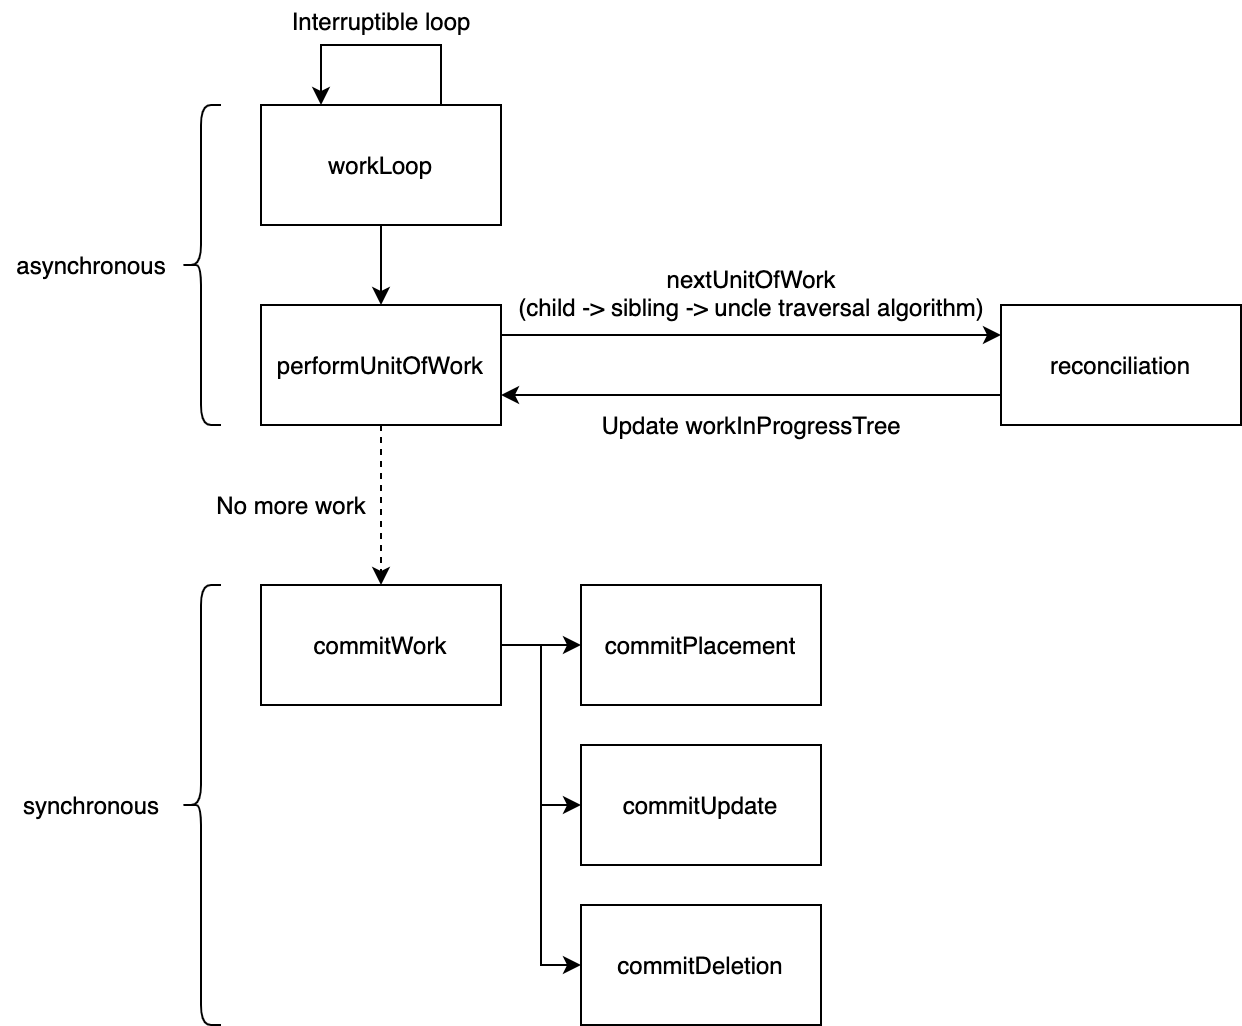

The diagram above was exported from draw.io. Its source (the exported page's mxGraphModel, read from the mxfile embedded in the PNG):
<mxGraphModel dx="1796" dy="621" grid="1" gridSize="10" guides="1" tooltips="1" connect="1" arrows="1" fold="1" page="1" pageScale="1" pageWidth="850" pageHeight="1100" math="0" shadow="0">
  <root>
    <mxCell id="0" />
    <mxCell id="1" parent="0" />
    <mxCell id="2" style="edgeStyle=orthogonalEdgeStyle;rounded=0;orthogonalLoop=1;jettySize=auto;html=1;exitX=0.5;exitY=1;exitDx=0;exitDy=0;entryX=0.5;entryY=0;entryDx=0;entryDy=0;" edge="1" source="3" target="6" parent="1">
      <mxGeometry relative="1" as="geometry" />
    </mxCell>
    <mxCell id="3" value="workLoop" style="rounded=0;whiteSpace=wrap;html=1;" vertex="1" parent="1">
      <mxGeometry x="340" y="250" width="120" height="60" as="geometry" />
    </mxCell>
    <mxCell id="4" style="edgeStyle=orthogonalEdgeStyle;rounded=0;orthogonalLoop=1;jettySize=auto;html=1;exitX=1;exitY=0.25;exitDx=0;exitDy=0;entryX=0;entryY=0.25;entryDx=0;entryDy=0;" edge="1" source="6" target="10" parent="1">
      <mxGeometry relative="1" as="geometry" />
    </mxCell>
    <mxCell id="5" style="edgeStyle=orthogonalEdgeStyle;rounded=0;orthogonalLoop=1;jettySize=auto;html=1;entryX=0.5;entryY=0;entryDx=0;entryDy=0;dashed=1;" edge="1" source="6" target="8" parent="1">
      <mxGeometry relative="1" as="geometry" />
    </mxCell>
    <mxCell id="6" value="performUnitOfWork" style="rounded=0;whiteSpace=wrap;html=1;" vertex="1" parent="1">
      <mxGeometry x="340" y="350" width="120" height="60" as="geometry" />
    </mxCell>
    <mxCell id="7" style="edgeStyle=orthogonalEdgeStyle;rounded=0;orthogonalLoop=1;jettySize=auto;html=1;entryX=0;entryY=0.5;entryDx=0;entryDy=0;" edge="1" source="8" target="18" parent="1">
      <mxGeometry relative="1" as="geometry" />
    </mxCell>
    <mxCell id="8" value="commitWork" style="rounded=0;whiteSpace=wrap;html=1;" vertex="1" parent="1">
      <mxGeometry x="340" y="490" width="120" height="60" as="geometry" />
    </mxCell>
    <mxCell id="9" style="edgeStyle=orthogonalEdgeStyle;rounded=0;orthogonalLoop=1;jettySize=auto;html=1;exitX=0;exitY=0.75;exitDx=0;exitDy=0;entryX=1;entryY=0.75;entryDx=0;entryDy=0;" edge="1" source="10" target="6" parent="1">
      <mxGeometry relative="1" as="geometry" />
    </mxCell>
    <mxCell id="10" value="reconciliation" style="rounded=0;whiteSpace=wrap;html=1;" vertex="1" parent="1">
      <mxGeometry x="710" y="350" width="120" height="60" as="geometry" />
    </mxCell>
    <mxCell id="11" style="edgeStyle=orthogonalEdgeStyle;rounded=0;orthogonalLoop=1;jettySize=auto;html=1;exitX=0.75;exitY=0;exitDx=0;exitDy=0;entryX=0.25;entryY=0;entryDx=0;entryDy=0;" edge="1" source="3" target="3" parent="1">
      <mxGeometry relative="1" as="geometry">
        <Array as="points">
          <mxPoint x="430" y="220" />
          <mxPoint x="370" y="220" />
        </Array>
      </mxGeometry>
    </mxCell>
    <mxCell id="12" value="Interruptible loop" style="text;html=1;align=center;verticalAlign=middle;resizable=0;points=[];autosize=1;strokeColor=none;" vertex="1" parent="1">
      <mxGeometry x="350" y="198" width="100" height="20" as="geometry" />
    </mxCell>
    <mxCell id="13" value="No more work" style="text;html=1;align=center;verticalAlign=middle;resizable=0;points=[];autosize=1;strokeColor=none;" vertex="1" parent="1">
      <mxGeometry x="310" y="440" width="90" height="20" as="geometry" />
    </mxCell>
    <mxCell id="14" value="asynchronous" style="text;html=1;align=center;verticalAlign=middle;resizable=0;points=[];autosize=1;strokeColor=none;" vertex="1" parent="1">
      <mxGeometry x="210" y="320" width="90" height="20" as="geometry" />
    </mxCell>
    <mxCell id="15" value="synchronous" style="text;html=1;align=center;verticalAlign=middle;resizable=0;points=[];autosize=1;strokeColor=none;" vertex="1" parent="1">
      <mxGeometry x="215" y="590" width="80" height="20" as="geometry" />
    </mxCell>
    <mxCell id="16" value="&lt;span&gt;nextUnitOfWork&lt;br&gt;(child -&amp;gt; sibling -&amp;gt; uncle&amp;nbsp;traversal algorithm)&lt;/span&gt;" style="text;html=1;align=center;verticalAlign=middle;resizable=0;points=[];autosize=1;strokeColor=none;" vertex="1" parent="1">
      <mxGeometry x="460" y="329" width="250" height="30" as="geometry" />
    </mxCell>
    <mxCell id="17" value="&lt;span&gt;Update workInProgressTree&lt;/span&gt;" style="text;html=1;align=center;verticalAlign=middle;resizable=0;points=[];autosize=1;strokeColor=none;" vertex="1" parent="1">
      <mxGeometry x="500" y="400" width="170" height="20" as="geometry" />
    </mxCell>
    <mxCell id="18" value="commitPlacement" style="rounded=0;whiteSpace=wrap;html=1;" vertex="1" parent="1">
      <mxGeometry x="500" y="490" width="120" height="60" as="geometry" />
    </mxCell>
    <mxCell id="19" value="commitUpdate" style="rounded=0;whiteSpace=wrap;html=1;" vertex="1" parent="1">
      <mxGeometry x="500" y="570" width="120" height="60" as="geometry" />
    </mxCell>
    <mxCell id="20" value="commitDeletion" style="rounded=0;whiteSpace=wrap;html=1;" vertex="1" parent="1">
      <mxGeometry x="500" y="650" width="120" height="60" as="geometry" />
    </mxCell>
    <mxCell id="21" style="edgeStyle=orthogonalEdgeStyle;rounded=0;orthogonalLoop=1;jettySize=auto;html=1;entryX=0;entryY=0.5;entryDx=0;entryDy=0;exitX=1;exitY=0.5;exitDx=0;exitDy=0;" edge="1" source="8" target="19" parent="1">
      <mxGeometry relative="1" as="geometry">
        <mxPoint x="470" y="530" as="sourcePoint" />
        <mxPoint x="510" y="530" as="targetPoint" />
      </mxGeometry>
    </mxCell>
    <mxCell id="22" style="edgeStyle=orthogonalEdgeStyle;rounded=0;orthogonalLoop=1;jettySize=auto;html=1;entryX=0;entryY=0.5;entryDx=0;entryDy=0;" edge="1" target="20" parent="1">
      <mxGeometry relative="1" as="geometry">
        <mxPoint x="460" y="520" as="sourcePoint" />
        <mxPoint x="510" y="610" as="targetPoint" />
      </mxGeometry>
    </mxCell>
    <mxCell id="23" value="" style="shape=curlyBracket;whiteSpace=wrap;html=1;rounded=1;" vertex="1" parent="1">
      <mxGeometry x="300" y="250" width="20" height="160" as="geometry" />
    </mxCell>
    <mxCell id="24" value="" style="shape=curlyBracket;whiteSpace=wrap;html=1;rounded=1;" vertex="1" parent="1">
      <mxGeometry x="300" y="490" width="20" height="220" as="geometry" />
    </mxCell>
  </root>
</mxGraphModel>